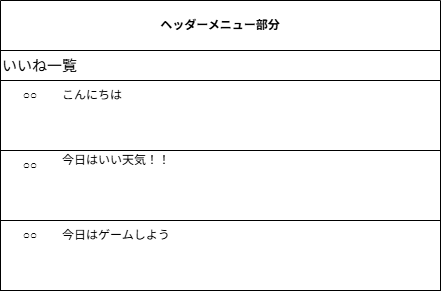

The diagram above was exported from draw.io. Its source (the exported page's mxGraphModel, read from the mxfile embedded in the PNG):
<mxGraphModel dx="872" dy="431" grid="1" gridSize="10" guides="1" tooltips="1" connect="1" arrows="1" fold="1" page="1" pageScale="1" pageWidth="827" pageHeight="1169" math="0" shadow="0">
  <root>
    <mxCell id="0" />
    <mxCell id="1" parent="0" />
    <mxCell id="RaksKw_6f32qz1k9RccY-1" parent="1" style="swimlane;whiteSpace=wrap;html=1;startSize=50;" value="ヘッダーメニュー部分" vertex="1">
      <mxGeometry height="290" width="440" x="194" y="120" as="geometry" />
    </mxCell>
    <mxCell id="RaksKw_6f32qz1k9RccY-2" parent="RaksKw_6f32qz1k9RccY-1" style="rounded=0;whiteSpace=wrap;html=1;" value="" vertex="1">
      <mxGeometry height="70" width="440" y="80" as="geometry" />
    </mxCell>
    <mxCell id="RaksKw_6f32qz1k9RccY-3" parent="RaksKw_6f32qz1k9RccY-1" style="text;html=1;whiteSpace=wrap;strokeColor=none;fillColor=none;align=center;verticalAlign=middle;rounded=0;" value="○○" vertex="1">
      <mxGeometry height="30" width="60" y="80" as="geometry" />
    </mxCell>
    <mxCell id="RaksKw_6f32qz1k9RccY-4" parent="RaksKw_6f32qz1k9RccY-1" style="text;html=1;whiteSpace=wrap;strokeColor=none;fillColor=none;align=left;verticalAlign=middle;rounded=0;" value="こんにちは" vertex="1">
      <mxGeometry height="30" width="150" x="60" y="80" as="geometry" />
    </mxCell>
    <mxCell id="RaksKw_6f32qz1k9RccY-5" parent="RaksKw_6f32qz1k9RccY-1" style="rounded=0;whiteSpace=wrap;html=1;" value="" vertex="1">
      <mxGeometry height="70" width="440" y="150" as="geometry" />
    </mxCell>
    <mxCell id="RaksKw_6f32qz1k9RccY-6" parent="RaksKw_6f32qz1k9RccY-1" style="rounded=0;whiteSpace=wrap;html=1;" value="" vertex="1">
      <mxGeometry height="70" width="440" y="220" as="geometry" />
    </mxCell>
    <mxCell id="RaksKw_6f32qz1k9RccY-7" parent="RaksKw_6f32qz1k9RccY-1" style="text;html=1;whiteSpace=wrap;strokeColor=none;fillColor=none;align=center;verticalAlign=middle;rounded=0;" value="○○" vertex="1">
      <mxGeometry height="30" width="60" y="150" as="geometry" />
    </mxCell>
    <mxCell id="RaksKw_6f32qz1k9RccY-9" parent="RaksKw_6f32qz1k9RccY-1" style="text;html=1;whiteSpace=wrap;strokeColor=none;fillColor=none;align=left;verticalAlign=middle;rounded=0;" value="今日はいい天気！！" vertex="1">
      <mxGeometry height="30" width="190" x="60" y="145" as="geometry" />
    </mxCell>
    <mxCell id="RaksKw_6f32qz1k9RccY-10" parent="RaksKw_6f32qz1k9RccY-1" style="text;html=1;whiteSpace=wrap;strokeColor=none;fillColor=none;align=center;verticalAlign=middle;rounded=0;" value="○○" vertex="1">
      <mxGeometry height="30" width="60" y="220" as="geometry" />
    </mxCell>
    <mxCell id="RaksKw_6f32qz1k9RccY-11" parent="RaksKw_6f32qz1k9RccY-1" style="text;html=1;whiteSpace=wrap;strokeColor=none;fillColor=none;align=left;verticalAlign=middle;rounded=0;" value="今日はゲームしよう" vertex="1">
      <mxGeometry height="30" width="210" x="60" y="220" as="geometry" />
    </mxCell>
    <mxCell id="D-xr7CVHbjvNxM1IzJSh-1" parent="RaksKw_6f32qz1k9RccY-1" style="rounded=0;whiteSpace=wrap;html=1;align=left;fontSize=15;" value="いいね一覧" vertex="1">
      <mxGeometry height="30" width="440" y="50" as="geometry" />
    </mxCell>
  </root>
</mxGraphModel>